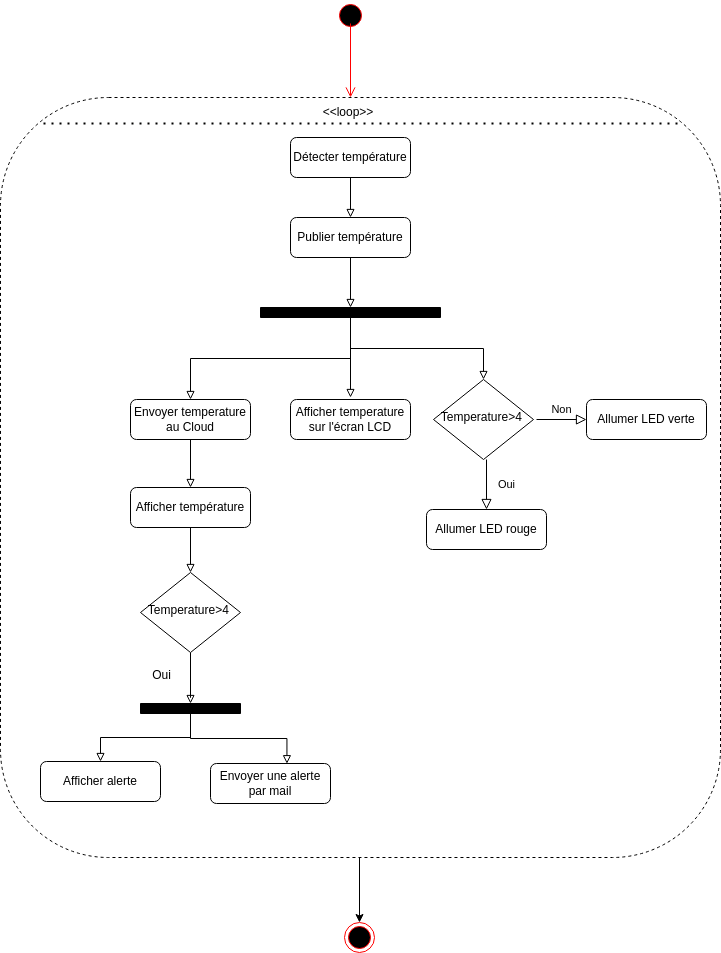

The diagram above was exported from draw.io. Its source (the exported page's mxGraphModel, read from the mxfile embedded in the PNG):
<mxGraphModel dx="1621" dy="1634" grid="1" gridSize="10" guides="1" tooltips="1" connect="1" arrows="1" fold="1" page="1" pageScale="1" pageWidth="827" pageHeight="1169" math="0" shadow="0">
  <root>
    <mxCell id="WIyWlLk6GJQsqaUBKTNV-0" />
    <mxCell id="WIyWlLk6GJQsqaUBKTNV-1" parent="WIyWlLk6GJQsqaUBKTNV-0" />
    <mxCell id="iYRqPXaGS6NyFT6X-ZDZ-11" style="edgeStyle=orthogonalEdgeStyle;rounded=0;orthogonalLoop=1;jettySize=auto;html=1;exitX=0.5;exitY=1;exitDx=0;exitDy=0;entryX=0.5;entryY=0;entryDx=0;entryDy=0;" parent="WIyWlLk6GJQsqaUBKTNV-1" source="9kZXwgOHajMtTiS0fxRB-29" target="9kZXwgOHajMtTiS0fxRB-15" edge="1">
      <mxGeometry relative="1" as="geometry">
        <Array as="points">
          <mxPoint x="169" y="660" />
        </Array>
      </mxGeometry>
    </mxCell>
    <mxCell id="9kZXwgOHajMtTiS0fxRB-29" value="" style="rounded=1;whiteSpace=wrap;html=1;fillColor=none;dashed=1;verticalAlign=middle;" parent="WIyWlLk6GJQsqaUBKTNV-1" vertex="1">
      <mxGeometry x="-190" y="-100" width="720" height="760" as="geometry" />
    </mxCell>
    <mxCell id="9kZXwgOHajMtTiS0fxRB-6" style="edgeStyle=orthogonalEdgeStyle;rounded=0;orthogonalLoop=1;jettySize=auto;html=1;endArrow=block;endFill=0;" parent="WIyWlLk6GJQsqaUBKTNV-1" source="WIyWlLk6GJQsqaUBKTNV-3" target="9kZXwgOHajMtTiS0fxRB-1" edge="1">
      <mxGeometry relative="1" as="geometry">
        <Array as="points">
          <mxPoint x="160" y="115" />
          <mxPoint x="160" y="115" />
        </Array>
      </mxGeometry>
    </mxCell>
    <mxCell id="WIyWlLk6GJQsqaUBKTNV-3" value="Publier température" style="rounded=1;whiteSpace=wrap;html=1;fontSize=12;glass=0;strokeWidth=1;shadow=0;" parent="WIyWlLk6GJQsqaUBKTNV-1" vertex="1">
      <mxGeometry x="100" y="20" width="120" height="40" as="geometry" />
    </mxCell>
    <mxCell id="WIyWlLk6GJQsqaUBKTNV-4" value="Oui" style="rounded=0;html=1;jettySize=auto;orthogonalLoop=1;fontSize=11;endArrow=block;endFill=0;endSize=8;strokeWidth=1;shadow=0;labelBackgroundColor=none;edgeStyle=orthogonalEdgeStyle;entryX=0.5;entryY=0;entryDx=0;entryDy=0;" parent="WIyWlLk6GJQsqaUBKTNV-1" target="WIyWlLk6GJQsqaUBKTNV-12" edge="1">
      <mxGeometry y="20" relative="1" as="geometry">
        <mxPoint as="offset" />
        <mxPoint x="296" y="262" as="sourcePoint" />
        <mxPoint x="296" y="302" as="targetPoint" />
      </mxGeometry>
    </mxCell>
    <mxCell id="WIyWlLk6GJQsqaUBKTNV-5" value="Non" style="edgeStyle=orthogonalEdgeStyle;rounded=0;html=1;jettySize=auto;orthogonalLoop=1;fontSize=11;endArrow=block;endFill=0;endSize=8;strokeWidth=1;shadow=0;labelBackgroundColor=none;" parent="WIyWlLk6GJQsqaUBKTNV-1" target="WIyWlLk6GJQsqaUBKTNV-7" edge="1">
      <mxGeometry y="10" relative="1" as="geometry">
        <mxPoint as="offset" />
        <mxPoint x="346" y="222" as="sourcePoint" />
      </mxGeometry>
    </mxCell>
    <mxCell id="WIyWlLk6GJQsqaUBKTNV-6" value="Temperature&amp;gt;4&amp;nbsp;" style="rhombus;whiteSpace=wrap;html=1;shadow=0;fontFamily=Helvetica;fontSize=12;align=center;strokeWidth=1;spacing=6;spacingTop=-4;" parent="WIyWlLk6GJQsqaUBKTNV-1" vertex="1">
      <mxGeometry x="243" y="182" width="100" height="80" as="geometry" />
    </mxCell>
    <mxCell id="WIyWlLk6GJQsqaUBKTNV-7" value="Allumer LED verte" style="rounded=1;whiteSpace=wrap;html=1;fontSize=12;glass=0;strokeWidth=1;shadow=0;" parent="WIyWlLk6GJQsqaUBKTNV-1" vertex="1">
      <mxGeometry x="396" y="202" width="120" height="40" as="geometry" />
    </mxCell>
    <mxCell id="WIyWlLk6GJQsqaUBKTNV-12" value="Allumer LED rouge" style="rounded=1;whiteSpace=wrap;html=1;fontSize=12;glass=0;strokeWidth=1;shadow=0;" parent="WIyWlLk6GJQsqaUBKTNV-1" vertex="1">
      <mxGeometry x="236" y="312" width="120" height="40" as="geometry" />
    </mxCell>
    <mxCell id="9kZXwgOHajMtTiS0fxRB-4" style="edgeStyle=elbowEdgeStyle;rounded=0;orthogonalLoop=1;jettySize=auto;html=1;elbow=vertical;curved=0;entryX=0.5;entryY=0;entryDx=0;entryDy=0;endArrow=block;endFill=0;" parent="WIyWlLk6GJQsqaUBKTNV-1" source="9kZXwgOHajMtTiS0fxRB-1" target="WIyWlLk6GJQsqaUBKTNV-6" edge="1">
      <mxGeometry relative="1" as="geometry" />
    </mxCell>
    <mxCell id="9kZXwgOHajMtTiS0fxRB-7" style="edgeStyle=elbowEdgeStyle;rounded=0;orthogonalLoop=1;jettySize=auto;html=1;elbow=vertical;curved=0;endArrow=block;endFill=0;" parent="WIyWlLk6GJQsqaUBKTNV-1" source="9kZXwgOHajMtTiS0fxRB-1" edge="1">
      <mxGeometry relative="1" as="geometry">
        <mxPoint x="160" y="200" as="targetPoint" />
      </mxGeometry>
    </mxCell>
    <mxCell id="9kZXwgOHajMtTiS0fxRB-9" style="edgeStyle=elbowEdgeStyle;rounded=0;orthogonalLoop=1;jettySize=auto;html=1;elbow=vertical;curved=0;entryX=0.5;entryY=0;entryDx=0;entryDy=0;endArrow=block;endFill=0;" parent="WIyWlLk6GJQsqaUBKTNV-1" source="9kZXwgOHajMtTiS0fxRB-1" target="9kZXwgOHajMtTiS0fxRB-8" edge="1">
      <mxGeometry relative="1" as="geometry" />
    </mxCell>
    <mxCell id="9kZXwgOHajMtTiS0fxRB-1" value="" style="html=1;points=[];perimeter=orthogonalPerimeter;outlineConnect=0;targetShapes=umlLifeline;portConstraint=eastwest;newEdgeStyle={&quot;edgeStyle&quot;:&quot;elbowEdgeStyle&quot;,&quot;elbow&quot;:&quot;vertical&quot;,&quot;curved&quot;:0,&quot;rounded&quot;:0};direction=south;fillColor=#000000;" parent="WIyWlLk6GJQsqaUBKTNV-1" vertex="1">
      <mxGeometry x="70" y="110" width="180" height="10" as="geometry" />
    </mxCell>
    <mxCell id="9kZXwgOHajMtTiS0fxRB-5" value="Afficher temperature sur l'écran LCD" style="rounded=1;whiteSpace=wrap;html=1;fontSize=12;glass=0;strokeWidth=1;shadow=0;" parent="WIyWlLk6GJQsqaUBKTNV-1" vertex="1">
      <mxGeometry x="100" y="202" width="120" height="40" as="geometry" />
    </mxCell>
    <mxCell id="iYRqPXaGS6NyFT6X-ZDZ-7" style="edgeStyle=orthogonalEdgeStyle;rounded=0;orthogonalLoop=1;jettySize=auto;html=1;entryX=0.5;entryY=0;entryDx=0;entryDy=0;endArrow=block;endFill=0;" parent="WIyWlLk6GJQsqaUBKTNV-1" source="9kZXwgOHajMtTiS0fxRB-8" target="iYRqPXaGS6NyFT6X-ZDZ-6" edge="1">
      <mxGeometry relative="1" as="geometry" />
    </mxCell>
    <mxCell id="9kZXwgOHajMtTiS0fxRB-8" value="Envoyer temperature au Cloud" style="rounded=1;whiteSpace=wrap;html=1;fontSize=12;glass=0;strokeWidth=1;shadow=0;" parent="WIyWlLk6GJQsqaUBKTNV-1" vertex="1">
      <mxGeometry x="-60" y="202" width="120" height="40" as="geometry" />
    </mxCell>
    <mxCell id="iYRqPXaGS6NyFT6X-ZDZ-17" style="edgeStyle=orthogonalEdgeStyle;rounded=0;orthogonalLoop=1;jettySize=auto;html=1;endArrow=block;endFill=0;" parent="WIyWlLk6GJQsqaUBKTNV-1" source="9kZXwgOHajMtTiS0fxRB-10" target="iYRqPXaGS6NyFT6X-ZDZ-9" edge="1">
      <mxGeometry relative="1" as="geometry">
        <Array as="points">
          <mxPoint y="500" />
          <mxPoint y="500" />
        </Array>
      </mxGeometry>
    </mxCell>
    <mxCell id="9kZXwgOHajMtTiS0fxRB-10" value="Temperature&amp;gt;4&amp;nbsp;" style="rhombus;whiteSpace=wrap;html=1;shadow=0;fontFamily=Helvetica;fontSize=12;align=center;strokeWidth=1;spacing=6;spacingTop=-4;" parent="WIyWlLk6GJQsqaUBKTNV-1" vertex="1">
      <mxGeometry x="-50" y="375" width="100" height="80" as="geometry" />
    </mxCell>
    <mxCell id="9kZXwgOHajMtTiS0fxRB-12" value="Envoyer une alerte par mail" style="rounded=1;whiteSpace=wrap;html=1;fontSize=12;glass=0;strokeWidth=1;shadow=0;" parent="WIyWlLk6GJQsqaUBKTNV-1" vertex="1">
      <mxGeometry x="20" y="566" width="120" height="40" as="geometry" />
    </mxCell>
    <mxCell id="9kZXwgOHajMtTiS0fxRB-14" value="Oui" style="text;html=1;align=center;verticalAlign=middle;resizable=0;points=[];autosize=1;strokeColor=none;fillColor=none;" parent="WIyWlLk6GJQsqaUBKTNV-1" vertex="1">
      <mxGeometry x="-49" y="463" width="40" height="30" as="geometry" />
    </mxCell>
    <mxCell id="9kZXwgOHajMtTiS0fxRB-31" value="" style="ellipse;html=1;shape=startState;fillColor=#000000;strokeColor=#ff0000;" parent="WIyWlLk6GJQsqaUBKTNV-1" vertex="1">
      <mxGeometry x="145" y="-197" width="30" height="30" as="geometry" />
    </mxCell>
    <mxCell id="9kZXwgOHajMtTiS0fxRB-32" value="" style="edgeStyle=orthogonalEdgeStyle;html=1;verticalAlign=bottom;endArrow=open;endSize=8;strokeColor=#ff0000;rounded=0;" parent="WIyWlLk6GJQsqaUBKTNV-1" edge="1">
      <mxGeometry relative="1" as="geometry">
        <mxPoint x="160" y="-100" as="targetPoint" />
        <mxPoint x="160" y="-174" as="sourcePoint" />
        <Array as="points">
          <mxPoint x="160" y="-100" />
        </Array>
      </mxGeometry>
    </mxCell>
    <mxCell id="9kZXwgOHajMtTiS0fxRB-33" value="&amp;lt;&amp;lt;loop&amp;gt;&amp;gt;" style="text;html=1;strokeColor=none;fillColor=none;align=center;verticalAlign=middle;whiteSpace=wrap;rounded=0;" parent="WIyWlLk6GJQsqaUBKTNV-1" vertex="1">
      <mxGeometry x="128" y="-100" width="60" height="30" as="geometry" />
    </mxCell>
    <mxCell id="9kZXwgOHajMtTiS0fxRB-34" value="" style="endArrow=none;dashed=1;html=1;dashPattern=1 3;strokeWidth=2;rounded=0;" parent="WIyWlLk6GJQsqaUBKTNV-1" edge="1">
      <mxGeometry width="50" height="50" relative="1" as="geometry">
        <mxPoint x="-147" y="-74" as="sourcePoint" />
        <mxPoint x="493" y="-74" as="targetPoint" />
      </mxGeometry>
    </mxCell>
    <mxCell id="iYRqPXaGS6NyFT6X-ZDZ-8" style="edgeStyle=orthogonalEdgeStyle;rounded=0;orthogonalLoop=1;jettySize=auto;html=1;entryX=0.5;entryY=0;entryDx=0;entryDy=0;endArrow=block;endFill=0;" parent="WIyWlLk6GJQsqaUBKTNV-1" source="iYRqPXaGS6NyFT6X-ZDZ-6" target="9kZXwgOHajMtTiS0fxRB-10" edge="1">
      <mxGeometry relative="1" as="geometry" />
    </mxCell>
    <mxCell id="iYRqPXaGS6NyFT6X-ZDZ-6" value="Afficher température" style="rounded=1;whiteSpace=wrap;html=1;fontSize=12;glass=0;strokeWidth=1;shadow=0;" parent="WIyWlLk6GJQsqaUBKTNV-1" vertex="1">
      <mxGeometry x="-60" y="290" width="120" height="40" as="geometry" />
    </mxCell>
    <mxCell id="iYRqPXaGS6NyFT6X-ZDZ-14" style="edgeStyle=elbowEdgeStyle;rounded=0;orthogonalLoop=1;jettySize=auto;html=1;elbow=vertical;curved=0;entryX=0.637;entryY=0.005;entryDx=0;entryDy=0;entryPerimeter=0;endArrow=block;endFill=0;" parent="WIyWlLk6GJQsqaUBKTNV-1" source="iYRqPXaGS6NyFT6X-ZDZ-9" target="9kZXwgOHajMtTiS0fxRB-12" edge="1">
      <mxGeometry relative="1" as="geometry" />
    </mxCell>
    <mxCell id="iYRqPXaGS6NyFT6X-ZDZ-15" style="edgeStyle=elbowEdgeStyle;rounded=0;orthogonalLoop=1;jettySize=auto;html=1;elbow=vertical;curved=0;endArrow=block;endFill=0;" parent="WIyWlLk6GJQsqaUBKTNV-1" source="iYRqPXaGS6NyFT6X-ZDZ-9" target="iYRqPXaGS6NyFT6X-ZDZ-13" edge="1">
      <mxGeometry relative="1" as="geometry" />
    </mxCell>
    <mxCell id="iYRqPXaGS6NyFT6X-ZDZ-9" value="" style="html=1;points=[];perimeter=orthogonalPerimeter;outlineConnect=0;targetShapes=umlLifeline;portConstraint=eastwest;newEdgeStyle={&quot;edgeStyle&quot;:&quot;elbowEdgeStyle&quot;,&quot;elbow&quot;:&quot;vertical&quot;,&quot;curved&quot;:0,&quot;rounded&quot;:0};direction=south;fillColor=#000000;" parent="WIyWlLk6GJQsqaUBKTNV-1" vertex="1">
      <mxGeometry x="-50" y="506" width="100" height="10" as="geometry" />
    </mxCell>
    <mxCell id="9kZXwgOHajMtTiS0fxRB-15" value="" style="ellipse;html=1;shape=endState;fillColor=#000000;strokeColor=#ff0000;" parent="WIyWlLk6GJQsqaUBKTNV-1" vertex="1">
      <mxGeometry x="154" y="725" width="30" height="30" as="geometry" />
    </mxCell>
    <mxCell id="iYRqPXaGS6NyFT6X-ZDZ-13" value="Afficher alerte" style="rounded=1;whiteSpace=wrap;html=1;fontSize=12;glass=0;strokeWidth=1;shadow=0;" parent="WIyWlLk6GJQsqaUBKTNV-1" vertex="1">
      <mxGeometry x="-150" y="564" width="120" height="40" as="geometry" />
    </mxCell>
    <mxCell id="JM4pXsZV6YXRS4jAfgiD-6" style="edgeStyle=orthogonalEdgeStyle;rounded=0;orthogonalLoop=1;jettySize=auto;html=1;endArrow=block;endFill=0;" parent="WIyWlLk6GJQsqaUBKTNV-1" source="JM4pXsZV6YXRS4jAfgiD-5" target="WIyWlLk6GJQsqaUBKTNV-3" edge="1">
      <mxGeometry relative="1" as="geometry" />
    </mxCell>
    <mxCell id="JM4pXsZV6YXRS4jAfgiD-5" value="Détecter température" style="rounded=1;whiteSpace=wrap;html=1;fontSize=12;glass=0;strokeWidth=1;shadow=0;" parent="WIyWlLk6GJQsqaUBKTNV-1" vertex="1">
      <mxGeometry x="100" y="-60" width="120" height="40" as="geometry" />
    </mxCell>
  </root>
</mxGraphModel>